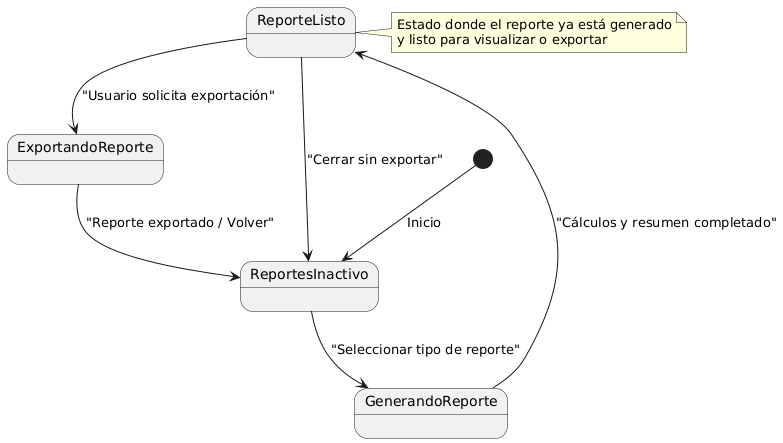

The diagram above was rendered by PlantUML. Its source (embedded in the PNG):
@startuml
[*] --> ReportesInactivo : Inicio

ReportesInactivo --> GenerandoReporte : "Seleccionar tipo de reporte"
GenerandoReporte --> ReporteListo : "Cálculos y resumen completado"
ReporteListo --> ExportandoReporte : "Usuario solicita exportación"
ExportandoReporte --> ReportesInactivo : "Reporte exportado / Volver"
ReporteListo --> ReportesInactivo : "Cerrar sin exportar"

note right of ReporteListo
  Estado donde el reporte ya está generado
  y listo para visualizar o exportar
end note
@enduml